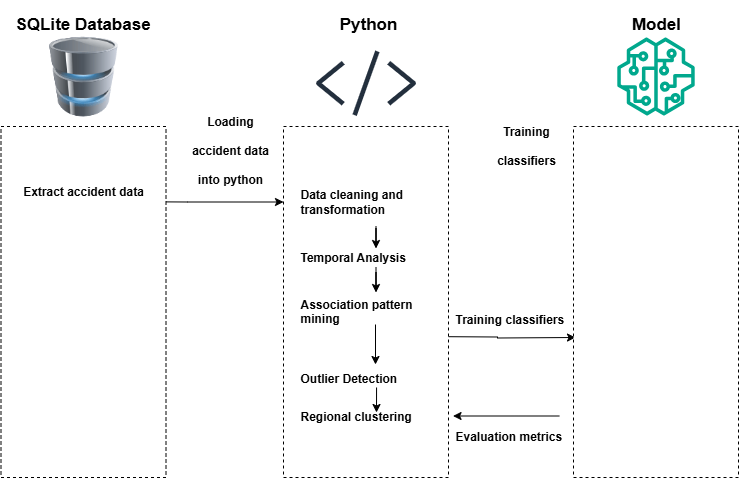

The diagram above was exported from draw.io. Its source (the exported page's mxGraphModel, read from the mxfile embedded in the PNG):
<mxGraphModel dx="872" dy="511" grid="1" gridSize="10" guides="1" tooltips="1" connect="1" arrows="1" fold="1" page="1" pageScale="1" pageWidth="850" pageHeight="1100" math="0" shadow="0">
  <root>
    <mxCell id="0" />
    <mxCell id="1" parent="0" />
    <mxCell id="7i8L6ISzBq_EEe7Kk0ru-41" value="" style="edgeStyle=orthogonalEdgeStyle;rounded=0;orthogonalLoop=1;jettySize=auto;html=1;entryX=-0.018;entryY=0.55;entryDx=0;entryDy=0;entryPerimeter=0;" edge="1" parent="1">
      <mxGeometry relative="1" as="geometry">
        <mxPoint x="425" y="450" as="sourcePoint" />
        <mxPoint x="582" y="451" as="targetPoint" />
      </mxGeometry>
    </mxCell>
    <mxCell id="7i8L6ISzBq_EEe7Kk0ru-6" value="" style="edgeStyle=orthogonalEdgeStyle;rounded=0;orthogonalLoop=1;jettySize=auto;html=1;entryX=0;entryY=0.5;entryDx=0;entryDy=0;" edge="1" parent="1">
      <mxGeometry relative="1" as="geometry">
        <mxPoint x="97.59" y="315" as="sourcePoint" />
        <mxPoint x="290" y="315.5" as="targetPoint" />
      </mxGeometry>
    </mxCell>
    <mxCell id="7i8L6ISzBq_EEe7Kk0ru-2" value="" style="image;html=1;image=img/lib/clip_art/computers/Database_128x128.png" vertex="1" parent="1">
      <mxGeometry x="50" y="150" width="80" height="80" as="geometry" />
    </mxCell>
    <mxCell id="7i8L6ISzBq_EEe7Kk0ru-3" value="&lt;h1 style=&quot;margin-top: 0px;&quot;&gt;&lt;font style=&quot;font-size: 17px;&quot;&gt;SQLite Database&lt;/font&gt;&lt;/h1&gt;" style="text;html=1;whiteSpace=wrap;overflow=hidden;rounded=0;" vertex="1" parent="1">
      <mxGeometry x="20" y="114" width="140" height="50" as="geometry" />
    </mxCell>
    <mxCell id="7i8L6ISzBq_EEe7Kk0ru-5" value="" style="sketch=0;outlineConnect=0;fontColor=#232F3E;gradientColor=none;fillColor=#232F3D;strokeColor=none;dashed=0;verticalLabelPosition=bottom;verticalAlign=top;align=center;html=1;fontSize=12;fontStyle=0;aspect=fixed;pointerEvents=1;shape=mxgraph.aws4.programming_language;" vertex="1" parent="1">
      <mxGeometry x="322.40999999999997" y="164" width="100.18" height="65.5" as="geometry" />
    </mxCell>
    <mxCell id="7i8L6ISzBq_EEe7Kk0ru-7" value="&lt;h1 style=&quot;margin-top: 0px;&quot;&gt;&lt;font style=&quot;font-size: 17px;&quot;&gt;Python&lt;/font&gt;&lt;/h1&gt;" style="text;html=1;whiteSpace=wrap;overflow=hidden;rounded=0;align=center;" vertex="1" parent="1">
      <mxGeometry x="304.54" y="114" width="140" height="50" as="geometry" />
    </mxCell>
    <mxCell id="7i8L6ISzBq_EEe7Kk0ru-9" value="" style="rounded=0;whiteSpace=wrap;html=1;dashed=1;" vertex="1" parent="1">
      <mxGeometry x="7.5" y="240" width="165" height="351" as="geometry" />
    </mxCell>
    <mxCell id="7i8L6ISzBq_EEe7Kk0ru-10" value="" style="rounded=0;whiteSpace=wrap;html=1;dashed=1;" vertex="1" parent="1">
      <mxGeometry x="290" y="240" width="165" height="351" as="geometry" />
    </mxCell>
    <mxCell id="7i8L6ISzBq_EEe7Kk0ru-40" value="" style="edgeStyle=orthogonalEdgeStyle;rounded=0;orthogonalLoop=1;jettySize=auto;html=1;" edge="1" parent="1">
      <mxGeometry relative="1" as="geometry">
        <mxPoint x="565.79" y="529.5" as="sourcePoint" />
        <mxPoint x="459.54" y="529.5" as="targetPoint" />
      </mxGeometry>
    </mxCell>
    <mxCell id="7i8L6ISzBq_EEe7Kk0ru-11" value="" style="rounded=0;whiteSpace=wrap;html=1;dashed=1;" vertex="1" parent="1">
      <mxGeometry x="580" y="240" width="165" height="351" as="geometry" />
    </mxCell>
    <mxCell id="7i8L6ISzBq_EEe7Kk0ru-8" value="&lt;h1 style=&quot;margin-top: 0px;&quot;&gt;&lt;font style=&quot;font-size: 12px;&quot;&gt;Extract accident data&lt;/font&gt;&lt;/h1&gt;" style="text;html=1;whiteSpace=wrap;overflow=hidden;rounded=0;align=center;" vertex="1" parent="1">
      <mxGeometry x="20" y="280" width="140" height="70" as="geometry" />
    </mxCell>
    <mxCell id="7i8L6ISzBq_EEe7Kk0ru-21" value="" style="edgeStyle=orthogonalEdgeStyle;rounded=0;orthogonalLoop=1;jettySize=auto;html=1;" edge="1" parent="1" source="7i8L6ISzBq_EEe7Kk0ru-12" target="7i8L6ISzBq_EEe7Kk0ru-20">
      <mxGeometry relative="1" as="geometry" />
    </mxCell>
    <mxCell id="7i8L6ISzBq_EEe7Kk0ru-12" value="&lt;font style=&quot;&quot;&gt;&lt;b style=&quot;&quot;&gt;&lt;span style=&quot;background-color: transparent; color: light-dark(rgb(0, 0, 0), rgb(255, 255, 255));&quot;&gt;&lt;font&gt;Data cleaning and transformation&lt;/font&gt;&lt;/span&gt;&lt;br&gt;&lt;/b&gt;&lt;/font&gt;" style="text;html=1;align=left;verticalAlign=middle;whiteSpace=wrap;rounded=0;" vertex="1" parent="1">
      <mxGeometry x="305" y="290" width="155" height="50" as="geometry" />
    </mxCell>
    <mxCell id="7i8L6ISzBq_EEe7Kk0ru-13" value="" style="sketch=0;outlineConnect=0;fontColor=#232F3E;gradientColor=none;fillColor=#01A88D;strokeColor=none;dashed=0;verticalLabelPosition=bottom;verticalAlign=top;align=center;html=1;fontSize=12;fontStyle=0;aspect=fixed;pointerEvents=1;shape=mxgraph.aws4.sagemaker_model;" vertex="1" parent="1">
      <mxGeometry x="623.5" y="151" width="78" height="78" as="geometry" />
    </mxCell>
    <mxCell id="7i8L6ISzBq_EEe7Kk0ru-14" value="&lt;h1 style=&quot;margin-top: 0px;&quot;&gt;&lt;font style=&quot;font-size: 17px;&quot;&gt;Model&lt;/font&gt;&lt;/h1&gt;" style="text;html=1;whiteSpace=wrap;overflow=hidden;rounded=0;align=center;" vertex="1" parent="1">
      <mxGeometry x="592.5" y="114" width="140" height="50" as="geometry" />
    </mxCell>
    <mxCell id="7i8L6ISzBq_EEe7Kk0ru-16" value="&lt;h1 style=&quot;margin-top: 0px;&quot;&gt;&lt;font style=&quot;font-size: 12px;&quot;&gt;Loading accident data into python notebook&lt;/font&gt;&lt;/h1&gt;" style="text;html=1;whiteSpace=wrap;overflow=hidden;rounded=0;align=center;" vertex="1" parent="1">
      <mxGeometry x="192.5" y="210" width="87.5" height="100" as="geometry" />
    </mxCell>
    <mxCell id="7i8L6ISzBq_EEe7Kk0ru-18" value="&lt;h1 style=&quot;margin-top: 0px;&quot;&gt;&lt;font style=&quot;font-size: 12px;&quot;&gt;Training classifiers&lt;/font&gt;&lt;/h1&gt;" style="text;html=1;whiteSpace=wrap;overflow=hidden;rounded=0;align=center;" vertex="1" parent="1">
      <mxGeometry x="488.75" y="220" width="87.5" height="70" as="geometry" />
    </mxCell>
    <mxCell id="7i8L6ISzBq_EEe7Kk0ru-23" value="" style="edgeStyle=orthogonalEdgeStyle;rounded=0;orthogonalLoop=1;jettySize=auto;html=1;" edge="1" parent="1" source="7i8L6ISzBq_EEe7Kk0ru-20" target="7i8L6ISzBq_EEe7Kk0ru-22">
      <mxGeometry relative="1" as="geometry" />
    </mxCell>
    <mxCell id="7i8L6ISzBq_EEe7Kk0ru-20" value="&lt;font style=&quot;&quot;&gt;&lt;b style=&quot;&quot;&gt;&lt;br&gt;&lt;br&gt;&lt;font&gt;&lt;span style=&quot;background-color: transparent; color: light-dark(rgb(0, 0, 0), rgb(255, 255, 255));&quot;&gt;Temporal Analysis&lt;/span&gt;&lt;br&gt;&lt;/font&gt;&lt;br&gt;&lt;/b&gt;&lt;/font&gt;&lt;div&gt;&lt;font style=&quot;font-size: 14px;&quot;&gt;&lt;b style=&quot;&quot;&gt;&lt;br&gt;&lt;/b&gt;&lt;/font&gt;&lt;/div&gt;" style="text;html=1;align=left;verticalAlign=middle;whiteSpace=wrap;rounded=0;" vertex="1" parent="1">
      <mxGeometry x="305" y="362" width="155" height="19" as="geometry" />
    </mxCell>
    <mxCell id="7i8L6ISzBq_EEe7Kk0ru-22" value="&lt;div&gt;&lt;font&gt;&lt;b style=&quot;&quot;&gt;&lt;span style=&quot;background-color: transparent; color: light-dark(rgb(0, 0, 0), rgb(255, 255, 255));&quot;&gt;Association pattern mining&lt;/span&gt;&lt;/b&gt;&lt;b style=&quot;&quot;&gt;&lt;/b&gt;&lt;/font&gt;&lt;/div&gt;&lt;div&gt;&lt;font style=&quot;font-size: 14px;&quot;&gt;&lt;b&gt;&lt;span style=&quot;background-color: transparent; color: light-dark(rgb(0, 0, 0), rgb(255, 255, 255));&quot;&gt;&lt;br&gt;&lt;/span&gt;&lt;/b&gt;&lt;/font&gt;&lt;/div&gt;" style="text;html=1;align=left;verticalAlign=middle;whiteSpace=wrap;rounded=0;" vertex="1" parent="1">
      <mxGeometry x="305" y="406" width="155" height="54" as="geometry" />
    </mxCell>
    <mxCell id="7i8L6ISzBq_EEe7Kk0ru-24" value="&lt;div&gt;&lt;b style=&quot;&quot;&gt;&lt;font&gt;Outlier Detection&lt;/font&gt;&lt;/b&gt;&lt;/div&gt;" style="text;html=1;align=left;verticalAlign=middle;whiteSpace=wrap;rounded=0;" vertex="1" parent="1">
      <mxGeometry x="305" y="482" width="155" height="20" as="geometry" />
    </mxCell>
    <mxCell id="7i8L6ISzBq_EEe7Kk0ru-29" value="" style="endArrow=classic;html=1;rounded=0;" edge="1" parent="1">
      <mxGeometry width="50" height="50" relative="1" as="geometry">
        <mxPoint x="382" y="438" as="sourcePoint" />
        <mxPoint x="382" y="478" as="targetPoint" />
      </mxGeometry>
    </mxCell>
    <mxCell id="7i8L6ISzBq_EEe7Kk0ru-31" value="&lt;div&gt;&lt;b style=&quot;&quot;&gt;&lt;font&gt;Regional clustering&lt;/font&gt;&lt;/b&gt;&lt;span style=&quot;color: rgba(0, 0, 0, 0); font-family: monospace; font-size: 0px; text-wrap-mode: nowrap; background-color: transparent;&quot;&gt;%3CmxGraphModel%3E%3Croot%3E%3CmxCell%20id%3D%220%22%2F%3E%3CmxCell%20id%3D%221%22%20parent%3D%220%22%2F%3E%3CmxCell%20id%3D%222%22%20value%3D%22%26lt%3Bdiv%26gt%3B%26lt%3Bb%20style%3D%26quot%3B%26quot%3B%26gt%3B%26lt%3Bfont%26gt%3BOutlier%20Detection%26lt%3B%2Ffont%26gt%3B%26lt%3B%2Fb%26gt%3B%26lt%3B%2Fdiv%26gt%3B%22%20style%3D%22text%3Bhtml%3D1%3Balign%3Dleft%3BverticalAlign%3Dmiddle%3BwhiteSpace%3Dwrap%3Brounded%3D0%3B%22%20vertex%3D%221%22%20parent%3D%221%22%3E%3CmxGeometry%20x%3D%22300%22%20y%3D%22482%22%20width%3D%22155%22%20height%3D%2220%22%20as%3D%22geometry%22%2F%3E%3C%2FmxCell%3E%3C%2Froot%3E%3C%2FmxGraphModel%3E&lt;/span&gt;&lt;/div&gt;" style="text;html=1;align=left;verticalAlign=middle;whiteSpace=wrap;rounded=0;" vertex="1" parent="1">
      <mxGeometry x="304.54" y="520" width="155" height="20" as="geometry" />
    </mxCell>
    <mxCell id="7i8L6ISzBq_EEe7Kk0ru-42" value="" style="endArrow=classic;html=1;rounded=0;exitX=0.452;exitY=1.05;exitDx=0;exitDy=0;exitPerimeter=0;" edge="1" parent="1">
      <mxGeometry width="50" height="50" relative="1" as="geometry">
        <mxPoint x="383.05999999999995" y="501" as="sourcePoint" />
        <mxPoint x="383" y="526" as="targetPoint" />
      </mxGeometry>
    </mxCell>
    <mxCell id="7i8L6ISzBq_EEe7Kk0ru-36" value="&lt;div&gt;&lt;b&gt;Evaluation metrics&lt;/b&gt;&lt;/div&gt;" style="text;html=1;align=left;verticalAlign=middle;whiteSpace=wrap;rounded=0;" vertex="1" parent="1">
      <mxGeometry x="459.53999999999996" y="540" width="155" height="20" as="geometry" />
    </mxCell>
    <mxCell id="7i8L6ISzBq_EEe7Kk0ru-32" value="&lt;div&gt;&lt;b&gt;Training classifiers&lt;/b&gt;&lt;/div&gt;" style="text;html=1;align=left;verticalAlign=middle;whiteSpace=wrap;rounded=0;" vertex="1" parent="1">
      <mxGeometry x="459.53999999999996" y="423" width="155" height="20" as="geometry" />
    </mxCell>
  </root>
</mxGraphModel>